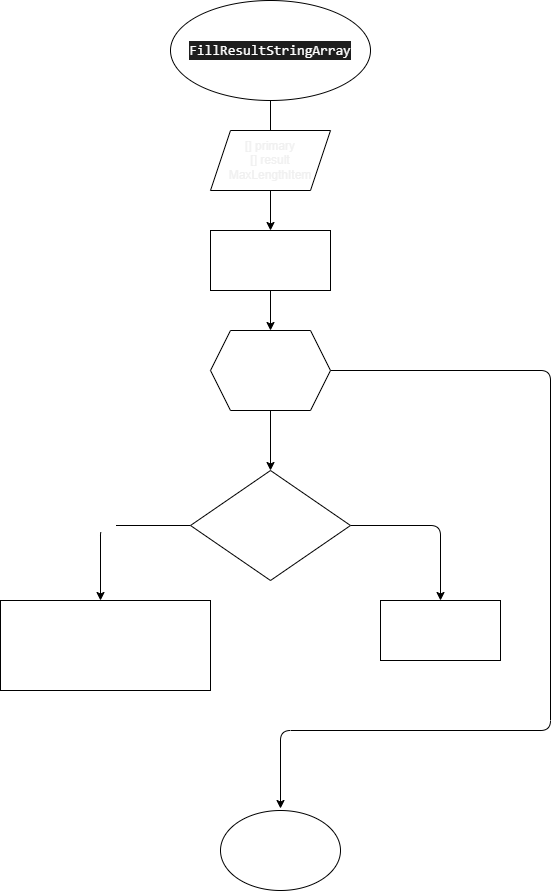

The diagram above was exported from draw.io. Its source (the exported page's mxGraphModel, read from the mxfile embedded in the PNG):
<mxGraphModel dx="2031" dy="541" grid="1" gridSize="10" guides="1" tooltips="1" connect="1" arrows="1" fold="1" page="1" pageScale="1" pageWidth="827" pageHeight="1169" math="0" shadow="0">
  <root>
    <mxCell id="0" />
    <mxCell id="1" parent="0" />
    <mxCell id="4" value="" style="edgeStyle=none;html=1;fontColor=#FFFFFF;" edge="1" parent="1" source="2">
      <mxGeometry relative="1" as="geometry">
        <mxPoint x="240" y="160" as="targetPoint" />
      </mxGeometry>
    </mxCell>
    <mxCell id="2" value="&lt;div style=&quot;background-color: rgb(30 , 30 , 30) ; font-family: &amp;#34;consolas&amp;#34; , &amp;#34;courier new&amp;#34; , monospace ; font-size: 14px ; line-height: 19px&quot;&gt;&lt;font color=&quot;#ffffff&quot;&gt;FillResultStringArray&lt;/font&gt;&lt;/div&gt;" style="ellipse;whiteSpace=wrap;html=1;" vertex="1" parent="1">
      <mxGeometry x="140" width="200" height="100" as="geometry" />
    </mxCell>
    <mxCell id="7" value="" style="edgeStyle=none;html=1;fontColor=#FFFFFF;" edge="1" parent="1" source="5" target="6">
      <mxGeometry relative="1" as="geometry" />
    </mxCell>
    <mxCell id="5" value="&lt;span style=&quot;color: rgb(240 , 240 , 240)&quot;&gt;[] primary&lt;/span&gt;&lt;br style=&quot;color: rgb(240 , 240 , 240)&quot;&gt;&lt;span style=&quot;color: rgb(240 , 240 , 240)&quot;&gt;[] result&lt;/span&gt;&lt;br style=&quot;color: rgb(240 , 240 , 240)&quot;&gt;&lt;span style=&quot;color: rgb(240 , 240 , 240)&quot;&gt;MaxLengthItem&lt;/span&gt;" style="shape=parallelogram;perimeter=parallelogramPerimeter;whiteSpace=wrap;html=1;fixedSize=1;fontColor=#FFFFFF;" vertex="1" parent="1">
      <mxGeometry x="180" y="130" width="120" height="60" as="geometry" />
    </mxCell>
    <mxCell id="8" style="edgeStyle=none;html=1;fontColor=#FFFFFF;" edge="1" parent="1" source="6">
      <mxGeometry relative="1" as="geometry">
        <mxPoint x="240" y="330" as="targetPoint" />
      </mxGeometry>
    </mxCell>
    <mxCell id="6" value="size = primary.Length&lt;br&gt;countItem = 0" style="whiteSpace=wrap;html=1;fontColor=#FFFFFF;" vertex="1" parent="1">
      <mxGeometry x="180" y="230" width="120" height="60" as="geometry" />
    </mxCell>
    <mxCell id="10" style="edgeStyle=none;html=1;fontColor=#FFFFFF;" edge="1" parent="1" source="9">
      <mxGeometry relative="1" as="geometry">
        <mxPoint x="240" y="470" as="targetPoint" />
      </mxGeometry>
    </mxCell>
    <mxCell id="17" style="edgeStyle=none;html=1;fontColor=#FFFFFF;" edge="1" parent="1" source="9">
      <mxGeometry relative="1" as="geometry">
        <mxPoint x="250" y="808" as="targetPoint" />
        <Array as="points">
          <mxPoint x="520" y="370" />
          <mxPoint x="520" y="730" />
          <mxPoint x="250" y="730" />
        </Array>
      </mxGeometry>
    </mxCell>
    <mxCell id="9" value="i = 0; i &amp;lt;= size; i++" style="shape=hexagon;perimeter=hexagonPerimeter2;whiteSpace=wrap;html=1;fixedSize=1;fontColor=#FFFFFF;" vertex="1" parent="1">
      <mxGeometry x="180" y="330" width="120" height="80" as="geometry" />
    </mxCell>
    <mxCell id="12" value="yes" style="edgeStyle=none;html=1;fontColor=#FFFFFF;exitX=0;exitY=0.5;exitDx=0;exitDy=0;" edge="1" parent="1" source="11">
      <mxGeometry relative="1" as="geometry">
        <mxPoint x="70" y="600" as="targetPoint" />
        <Array as="points">
          <mxPoint x="70" y="525" />
        </Array>
      </mxGeometry>
    </mxCell>
    <mxCell id="16" value="no" style="edgeStyle=none;html=1;fontColor=#FFFFFF;" edge="1" parent="1" source="11">
      <mxGeometry x="-0.3939" y="15" relative="1" as="geometry">
        <mxPoint x="410" y="600" as="targetPoint" />
        <Array as="points">
          <mxPoint x="410" y="525" />
        </Array>
        <mxPoint as="offset" />
      </mxGeometry>
    </mxCell>
    <mxCell id="11" value="primary[i].Length &amp;lt;= maxLengthItem&lt;font color=&quot;#d4d4d4&quot; face=&quot;consolas, courier new, monospace&quot;&gt;&lt;span style=&quot;font-size: 14px ; background-color: rgb(30 , 30 , 30)&quot;&gt;&lt;br&gt;&lt;/span&gt;&lt;/font&gt;" style="rhombus;whiteSpace=wrap;html=1;fontColor=#FFFFFF;" vertex="1" parent="1">
      <mxGeometry x="160" y="470" width="160" height="110" as="geometry" />
    </mxCell>
    <mxCell id="14" value="result[i - countItem] = primary[i]" style="rounded=0;whiteSpace=wrap;html=1;fontColor=#FFFFFF;" vertex="1" parent="1">
      <mxGeometry x="-30" y="600" width="210" height="90" as="geometry" />
    </mxCell>
    <mxCell id="15" value="countItem++" style="rounded=0;whiteSpace=wrap;html=1;fontColor=#FFFFFF;" vertex="1" parent="1">
      <mxGeometry x="350" y="600" width="120" height="60" as="geometry" />
    </mxCell>
    <mxCell id="18" value="End" style="ellipse;whiteSpace=wrap;html=1;fontColor=#FFFFFF;" vertex="1" parent="1">
      <mxGeometry x="190" y="810" width="120" height="80" as="geometry" />
    </mxCell>
  </root>
</mxGraphModel>